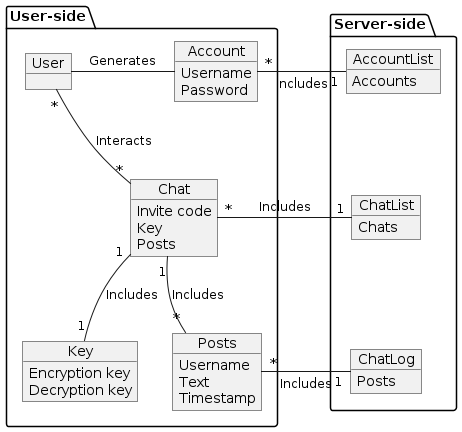

The diagram above was rendered by PlantUML. Its source (embedded in the PNG):
@startuml
package User-side {
	object User
	object Account {
		Username
		Password
	}

	object Chat {
		Invite code
		Key
		Posts
	}


	object Posts {
		Username
		Text
		Timestamp
	}

	object Key {
		Encryption key
		Decryption key
	}	
}
package Server-side {

	object ChatLog {
		Posts
	}

	object AccountList {
		Accounts
	}

	object ChatList {
		Chats
	}
}

User -right- Account: Generates
Account "*" -right- "1" AccountList: Includes
User "*" -- "*" Chat: Interacts
Chat "*" -right- "1" ChatList: Includes
Chat "1" -- "1" Key: Includes
Chat "1" -- "*" Posts: Includes
Posts "*" -right- "1" ChatLog: Includes
Account -[hidden]right- AccountList
AccountList -[hidden]down- ChatList
ChatList -[hidden]down- ChatLog
Key -[hidden]right- Posts
Account -[hidden]down- Chat
Posts -[hidden]down- Chat
Chat -[hidden]up- User 
@enduml